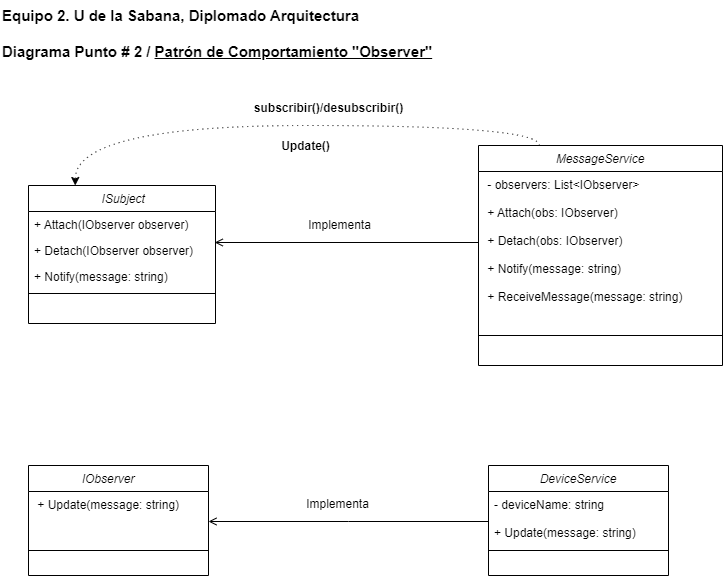

The diagram above was exported from draw.io. Its source (the exported page's mxGraphModel, read from the mxfile embedded in the PNG):
<mxGraphModel dx="1018" dy="759" grid="0" gridSize="10" guides="1" tooltips="1" connect="1" arrows="1" fold="1" page="1" pageScale="1" pageWidth="827" pageHeight="1169" math="0" shadow="0">
  <root>
    <mxCell id="WIyWlLk6GJQsqaUBKTNV-0" />
    <mxCell id="WIyWlLk6GJQsqaUBKTNV-1" parent="WIyWlLk6GJQsqaUBKTNV-0" />
    <mxCell id="zkfFHV4jXpPFQw0GAbJ--0" value=" ISubject" style="swimlane;fontStyle=2;align=center;verticalAlign=top;childLayout=stackLayout;horizontal=1;startSize=26;horizontalStack=0;resizeParent=1;resizeLast=0;collapsible=1;marginBottom=0;rounded=0;shadow=0;strokeWidth=1;" parent="WIyWlLk6GJQsqaUBKTNV-1" vertex="1">
      <mxGeometry x="55" y="190" width="187" height="138" as="geometry">
        <mxRectangle x="230" y="140" width="160" height="26" as="alternateBounds" />
      </mxGeometry>
    </mxCell>
    <mxCell id="zkfFHV4jXpPFQw0GAbJ--1" value="+ Attach(IObserver observer) " style="text;align=left;verticalAlign=top;spacingLeft=4;spacingRight=4;overflow=hidden;rotatable=0;points=[[0,0.5],[1,0.5]];portConstraint=eastwest;" parent="zkfFHV4jXpPFQw0GAbJ--0" vertex="1">
      <mxGeometry y="26" width="187" height="26" as="geometry" />
    </mxCell>
    <mxCell id="zkfFHV4jXpPFQw0GAbJ--2" value="+ Detach(IObserver observer) " style="text;align=left;verticalAlign=top;spacingLeft=4;spacingRight=4;overflow=hidden;rotatable=0;points=[[0,0.5],[1,0.5]];portConstraint=eastwest;rounded=0;shadow=0;html=0;" parent="zkfFHV4jXpPFQw0GAbJ--0" vertex="1">
      <mxGeometry y="52" width="187" height="26" as="geometry" />
    </mxCell>
    <mxCell id="zkfFHV4jXpPFQw0GAbJ--3" value="+ Notify(message: string)" style="text;align=left;verticalAlign=top;spacingLeft=4;spacingRight=4;overflow=hidden;rotatable=0;points=[[0,0.5],[1,0.5]];portConstraint=eastwest;rounded=0;shadow=0;html=0;" parent="zkfFHV4jXpPFQw0GAbJ--0" vertex="1">
      <mxGeometry y="78" width="187" height="26" as="geometry" />
    </mxCell>
    <mxCell id="zkfFHV4jXpPFQw0GAbJ--4" value="" style="line;html=1;strokeWidth=1;align=left;verticalAlign=middle;spacingTop=-1;spacingLeft=3;spacingRight=3;rotatable=0;labelPosition=right;points=[];portConstraint=eastwest;" parent="zkfFHV4jXpPFQw0GAbJ--0" vertex="1">
      <mxGeometry y="104" width="187" height="8" as="geometry" />
    </mxCell>
    <mxCell id="zkfFHV4jXpPFQw0GAbJ--26" value="" style="endArrow=open;shadow=0;strokeWidth=1;rounded=0;curved=0;endFill=1;edgeStyle=elbowEdgeStyle;elbow=vertical;exitX=0;exitY=0.5;exitDx=0;exitDy=0;entryX=0.996;entryY=0.154;entryDx=0;entryDy=0;entryPerimeter=0;" parent="WIyWlLk6GJQsqaUBKTNV-1" source="uPQze4n3LEl1EVWktiuT-2" target="zkfFHV4jXpPFQw0GAbJ--2" edge="1">
      <mxGeometry x="0.5" y="41" relative="1" as="geometry">
        <mxPoint x="215" y="250" as="sourcePoint" />
        <mxPoint x="343" y="250" as="targetPoint" />
        <mxPoint x="-40" y="32" as="offset" />
      </mxGeometry>
    </mxCell>
    <mxCell id="zkfFHV4jXpPFQw0GAbJ--29" value="Implementa" style="text;html=1;resizable=0;points=[];;align=center;verticalAlign=middle;labelBackgroundColor=none;rounded=0;shadow=0;strokeWidth=1;fontSize=12;" parent="zkfFHV4jXpPFQw0GAbJ--26" vertex="1" connectable="0">
      <mxGeometry x="0.5" y="49" relative="1" as="geometry">
        <mxPoint x="58" y="-67" as="offset" />
      </mxGeometry>
    </mxCell>
    <mxCell id="uPQze4n3LEl1EVWktiuT-17" style="edgeStyle=orthogonalEdgeStyle;rounded=0;orthogonalLoop=1;jettySize=auto;html=1;exitX=0.25;exitY=0;exitDx=0;exitDy=0;entryX=0.25;entryY=0;entryDx=0;entryDy=0;dashed=1;dashPattern=1 4;curved=1;" parent="WIyWlLk6GJQsqaUBKTNV-1" source="uPQze4n3LEl1EVWktiuT-1" target="zkfFHV4jXpPFQw0GAbJ--0" edge="1">
      <mxGeometry relative="1" as="geometry" />
    </mxCell>
    <mxCell id="uPQze4n3LEl1EVWktiuT-1" value="MessageService" style="swimlane;fontStyle=2;align=center;verticalAlign=top;childLayout=stackLayout;horizontal=1;startSize=26;horizontalStack=0;resizeParent=1;resizeLast=0;collapsible=1;marginBottom=0;rounded=0;shadow=0;strokeWidth=1;" parent="WIyWlLk6GJQsqaUBKTNV-1" vertex="1">
      <mxGeometry x="505" y="150" width="244" height="220" as="geometry">
        <mxRectangle x="230" y="140" width="160" height="26" as="alternateBounds" />
      </mxGeometry>
    </mxCell>
    <mxCell id="uPQze4n3LEl1EVWktiuT-2" value=" - observers: List&lt;IObserver&gt;&#10;&#10; + Attach(obs: IObserver)&#10;   &#10; + Detach(obs: IObserver)&#10;   &#10; + Notify(message: string)     &#10;        &#10; + ReceiveMessage(message: string)" style="text;align=left;verticalAlign=top;spacingLeft=4;spacingRight=4;overflow=hidden;rotatable=0;points=[[0,0.5],[1,0.5]];portConstraint=eastwest;" parent="uPQze4n3LEl1EVWktiuT-1" vertex="1">
      <mxGeometry y="26" width="244" height="144" as="geometry" />
    </mxCell>
    <mxCell id="uPQze4n3LEl1EVWktiuT-5" value="" style="line;html=1;strokeWidth=1;align=left;verticalAlign=middle;spacingTop=-1;spacingLeft=3;spacingRight=3;rotatable=0;labelPosition=right;points=[];portConstraint=eastwest;" parent="uPQze4n3LEl1EVWktiuT-1" vertex="1">
      <mxGeometry y="170" width="244" height="40" as="geometry" />
    </mxCell>
    <mxCell id="uPQze4n3LEl1EVWktiuT-6" value="" style="resizable=0;align=left;verticalAlign=bottom;labelBackgroundColor=none;fontSize=12;" parent="WIyWlLk6GJQsqaUBKTNV-1" connectable="0" vertex="1">
      <mxGeometry x="665" y="223" as="geometry" />
    </mxCell>
    <mxCell id="uPQze4n3LEl1EVWktiuT-8" value="IObserver      " style="swimlane;fontStyle=2;align=center;verticalAlign=top;childLayout=stackLayout;horizontal=1;startSize=26;horizontalStack=0;resizeParent=1;resizeLast=0;collapsible=1;marginBottom=0;rounded=0;shadow=0;strokeWidth=1;" parent="WIyWlLk6GJQsqaUBKTNV-1" vertex="1">
      <mxGeometry x="55" y="470" width="180" height="110" as="geometry">
        <mxRectangle x="214" y="570" width="160" height="26" as="alternateBounds" />
      </mxGeometry>
    </mxCell>
    <mxCell id="uPQze4n3LEl1EVWktiuT-9" value=" + Update(message: string)" style="text;align=left;verticalAlign=top;spacingLeft=4;spacingRight=4;overflow=hidden;rotatable=0;points=[[0,0.5],[1,0.5]];portConstraint=eastwest;" parent="uPQze4n3LEl1EVWktiuT-8" vertex="1">
      <mxGeometry y="26" width="180" height="54" as="geometry" />
    </mxCell>
    <mxCell id="uPQze4n3LEl1EVWktiuT-10" value="" style="line;html=1;strokeWidth=1;align=left;verticalAlign=middle;spacingTop=-1;spacingLeft=3;spacingRight=3;rotatable=0;labelPosition=right;points=[];portConstraint=eastwest;" parent="uPQze4n3LEl1EVWktiuT-8" vertex="1">
      <mxGeometry y="80" width="180" height="10" as="geometry" />
    </mxCell>
    <mxCell id="uPQze4n3LEl1EVWktiuT-12" value="DeviceService" style="swimlane;fontStyle=2;align=center;verticalAlign=top;childLayout=stackLayout;horizontal=1;startSize=26;horizontalStack=0;resizeParent=1;resizeLast=0;collapsible=1;marginBottom=0;rounded=0;shadow=0;strokeWidth=1;" parent="WIyWlLk6GJQsqaUBKTNV-1" vertex="1">
      <mxGeometry x="515" y="470" width="180" height="110" as="geometry">
        <mxRectangle x="214" y="570" width="160" height="26" as="alternateBounds" />
      </mxGeometry>
    </mxCell>
    <mxCell id="uPQze4n3LEl1EVWktiuT-13" value="- deviceName: string  &#10;&#10;+ Update(message: string)" style="text;align=left;verticalAlign=top;spacingLeft=4;spacingRight=4;overflow=hidden;rotatable=0;points=[[0,0.5],[1,0.5]];portConstraint=eastwest;" parent="uPQze4n3LEl1EVWktiuT-12" vertex="1">
      <mxGeometry y="26" width="180" height="54" as="geometry" />
    </mxCell>
    <mxCell id="uPQze4n3LEl1EVWktiuT-14" value="" style="line;html=1;strokeWidth=1;align=left;verticalAlign=middle;spacingTop=-1;spacingLeft=3;spacingRight=3;rotatable=0;labelPosition=right;points=[];portConstraint=eastwest;" parent="uPQze4n3LEl1EVWktiuT-12" vertex="1">
      <mxGeometry y="80" width="180" height="10" as="geometry" />
    </mxCell>
    <mxCell id="uPQze4n3LEl1EVWktiuT-18" value="subscribir()/desubscribir()" style="text;html=1;align=center;verticalAlign=middle;resizable=0;points=[];autosize=1;strokeColor=none;fillColor=none;fontStyle=1" parent="WIyWlLk6GJQsqaUBKTNV-1" vertex="1">
      <mxGeometry x="275" y="98" width="160" height="30" as="geometry" />
    </mxCell>
    <mxCell id="uPQze4n3LEl1EVWktiuT-19" value="&lt;b&gt;Update()&lt;/b&gt;" style="text;html=1;resizable=0;points=[];;align=center;verticalAlign=middle;labelBackgroundColor=none;rounded=0;shadow=0;strokeWidth=1;fontSize=12;" parent="WIyWlLk6GJQsqaUBKTNV-1" vertex="1" connectable="0">
      <mxGeometry x="325" y="140" as="geometry">
        <mxPoint x="6" y="10" as="offset" />
      </mxGeometry>
    </mxCell>
    <mxCell id="uPQze4n3LEl1EVWktiuT-20" value="" style="endArrow=open;shadow=0;strokeWidth=1;rounded=0;curved=0;endFill=1;edgeStyle=elbowEdgeStyle;elbow=vertical;exitX=0;exitY=0.5;exitDx=0;exitDy=0;" parent="WIyWlLk6GJQsqaUBKTNV-1" target="uPQze4n3LEl1EVWktiuT-9" edge="1">
      <mxGeometry x="0.5" y="41" relative="1" as="geometry">
        <mxPoint x="515" y="526" as="sourcePoint" />
        <mxPoint x="245" y="524" as="targetPoint" />
        <mxPoint x="-40" y="32" as="offset" />
      </mxGeometry>
    </mxCell>
    <mxCell id="uPQze4n3LEl1EVWktiuT-21" value="Implementa" style="text;html=1;resizable=0;points=[];;align=center;verticalAlign=middle;labelBackgroundColor=none;rounded=0;shadow=0;strokeWidth=1;fontSize=12;" parent="uPQze4n3LEl1EVWktiuT-20" vertex="1" connectable="0">
      <mxGeometry x="0.5" y="49" relative="1" as="geometry">
        <mxPoint x="58" y="-67" as="offset" />
      </mxGeometry>
    </mxCell>
    <mxCell id="uPQze4n3LEl1EVWktiuT-22" value="&lt;b&gt;&lt;font style=&quot;font-size: 15px;&quot;&gt;Equipo 2. U de la Sabana, Diplomado Arquitectura&lt;/font&gt;&lt;/b&gt;&lt;div style=&quot;&quot;&gt;&lt;b style=&quot;background-color: transparent; color: light-dark(rgb(0, 0, 0), rgb(255, 255, 255));&quot;&gt;&lt;font style=&quot;font-size: 15px;&quot;&gt;&lt;br&gt;&lt;/font&gt;&lt;/b&gt;&lt;/div&gt;&lt;div style=&quot;&quot;&gt;&lt;b style=&quot;background-color: transparent; color: light-dark(rgb(0, 0, 0), rgb(255, 255, 255));&quot;&gt;&lt;font style=&quot;font-size: 15px;&quot;&gt;Diagrama Punto # 2 / &lt;u&gt;Patrón de Comportamiento &quot;Observer&quot;&lt;/u&gt;&lt;/font&gt;&lt;/b&gt;&lt;/div&gt;" style="text;html=1;align=left;verticalAlign=middle;resizable=0;points=[];autosize=1;strokeColor=none;fillColor=none;" parent="WIyWlLk6GJQsqaUBKTNV-1" vertex="1">
      <mxGeometry x="27" y="5" width="448" height="66" as="geometry" />
    </mxCell>
  </root>
</mxGraphModel>